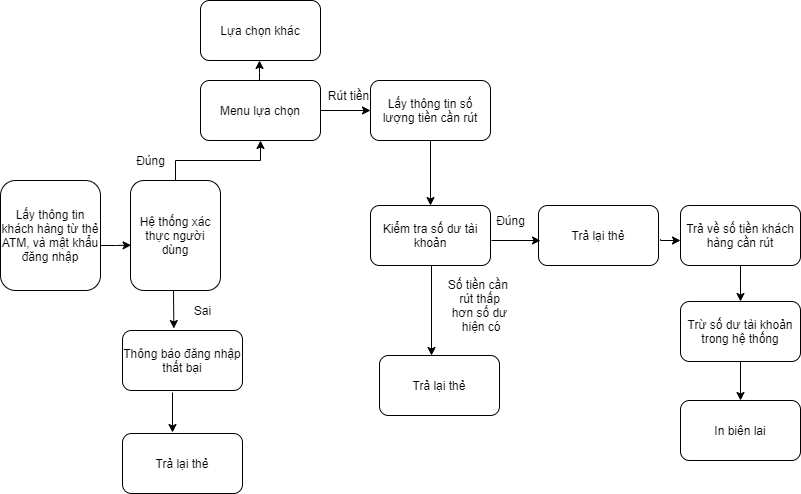

The diagram above was exported from draw.io. Its source (the exported page's mxGraphModel, read from the mxfile embedded in the PNG):
<mxGraphModel dx="782" dy="436" grid="1" gridSize="10" guides="1" tooltips="1" connect="1" arrows="1" fold="1" page="1" pageScale="1" pageWidth="827" pageHeight="1169" math="0" shadow="0">
  <root>
    <mxCell id="0" />
    <mxCell id="1" parent="0" />
    <mxCell id="W4oo8uSb_v25KN_5kYAM-1" value="Lấy thông tin khách hàng từ thẻ ATM, và mật khẩu đăng nhập" style="rounded=1;whiteSpace=wrap;html=1;" parent="1" vertex="1">
      <mxGeometry x="9" y="298" width="100" height="110" as="geometry" />
    </mxCell>
    <mxCell id="W4oo8uSb_v25KN_5kYAM-2" value="Hệ thống xác thực người dùng" style="rounded=1;whiteSpace=wrap;html=1;" parent="1" vertex="1">
      <mxGeometry x="139" y="298" width="90" height="110" as="geometry" />
    </mxCell>
    <mxCell id="W4oo8uSb_v25KN_5kYAM-3" value="Menu lựa chọn" style="rounded=1;whiteSpace=wrap;html=1;" parent="1" vertex="1">
      <mxGeometry x="209" y="198" width="120" height="60" as="geometry" />
    </mxCell>
    <mxCell id="W4oo8uSb_v25KN_5kYAM-4" value="Thông báo đăng nhập thất bại" style="rounded=1;whiteSpace=wrap;html=1;" parent="1" vertex="1">
      <mxGeometry x="131" y="448" width="120" height="60" as="geometry" />
    </mxCell>
    <mxCell id="W4oo8uSb_v25KN_5kYAM-5" value="Trả lại thẻ" style="rounded=1;whiteSpace=wrap;html=1;" parent="1" vertex="1">
      <mxGeometry x="131" y="551" width="120" height="60" as="geometry" />
    </mxCell>
    <mxCell id="W4oo8uSb_v25KN_5kYAM-6" value="Lấy thông tin số lượng tiền cần rút" style="rounded=1;whiteSpace=wrap;html=1;" parent="1" vertex="1">
      <mxGeometry x="379" y="198" width="120" height="60" as="geometry" />
    </mxCell>
    <mxCell id="W4oo8uSb_v25KN_5kYAM-7" value="Lựa chọn khác" style="rounded=1;whiteSpace=wrap;html=1;" parent="1" vertex="1">
      <mxGeometry x="209" y="118" width="120" height="60" as="geometry" />
    </mxCell>
    <mxCell id="W4oo8uSb_v25KN_5kYAM-8" value="Kiểm tra số dư tài khoản" style="rounded=1;whiteSpace=wrap;html=1;" parent="1" vertex="1">
      <mxGeometry x="379" y="323" width="120" height="60" as="geometry" />
    </mxCell>
    <mxCell id="W4oo8uSb_v25KN_5kYAM-9" value="Trả lại thẻ" style="rounded=1;whiteSpace=wrap;html=1;" parent="1" vertex="1">
      <mxGeometry x="388" y="473" width="120" height="60" as="geometry" />
    </mxCell>
    <mxCell id="rcaG2vFfQ-1yyLeAjukz-1" value="Trả lại thẻ" style="rounded=1;whiteSpace=wrap;html=1;" parent="1" vertex="1">
      <mxGeometry x="547" y="323" width="120" height="60" as="geometry" />
    </mxCell>
    <mxCell id="iLQWi2UEt9r-nBNUBBK5-2" value="" style="edgeStyle=orthogonalEdgeStyle;rounded=0;orthogonalLoop=1;jettySize=auto;html=1;exitX=0.5;exitY=1;exitDx=0;exitDy=0;entryX=0.5;entryY=0;entryDx=0;entryDy=0;" edge="1" parent="1" source="rcaG2vFfQ-1yyLeAjukz-4" target="rcaG2vFfQ-1yyLeAjukz-2">
      <mxGeometry relative="1" as="geometry">
        <mxPoint x="760" y="410" as="targetPoint" />
      </mxGeometry>
    </mxCell>
    <mxCell id="rcaG2vFfQ-1yyLeAjukz-2" value="Trừ số dư tài khoản trong hệ thống" style="rounded=1;whiteSpace=wrap;html=1;" parent="1" vertex="1">
      <mxGeometry x="689" y="419" width="120" height="60" as="geometry" />
    </mxCell>
    <mxCell id="rcaG2vFfQ-1yyLeAjukz-3" value="In biên lai" style="rounded=1;whiteSpace=wrap;html=1;" parent="1" vertex="1">
      <mxGeometry x="689" y="518" width="120" height="60" as="geometry" />
    </mxCell>
    <mxCell id="rcaG2vFfQ-1yyLeAjukz-4" value="Trả về số tiền khách hàng cần rút" style="rounded=1;whiteSpace=wrap;html=1;" parent="1" vertex="1">
      <mxGeometry x="689" y="323" width="120" height="60" as="geometry" />
    </mxCell>
    <mxCell id="rcaG2vFfQ-1yyLeAjukz-6" value="" style="endArrow=classic;html=1;rounded=0;edgeStyle=orthogonalEdgeStyle;exitX=0.5;exitY=0;exitDx=0;exitDy=0;" parent="1" source="W4oo8uSb_v25KN_5kYAM-2" edge="1">
      <mxGeometry width="50" height="50" relative="1" as="geometry">
        <mxPoint x="209" y="458" as="sourcePoint" />
        <mxPoint x="269" y="258" as="targetPoint" />
        <Array as="points">
          <mxPoint x="184" y="278" />
          <mxPoint x="269" y="278" />
          <mxPoint x="269" y="258" />
        </Array>
      </mxGeometry>
    </mxCell>
    <mxCell id="rcaG2vFfQ-1yyLeAjukz-7" value="" style="endArrow=classic;html=1;rounded=0;edgeStyle=orthogonalEdgeStyle;entryX=0.007;entryY=0.588;entryDx=0;entryDy=0;entryPerimeter=0;" parent="1" target="W4oo8uSb_v25KN_5kYAM-2" edge="1">
      <mxGeometry width="50" height="50" relative="1" as="geometry">
        <mxPoint x="109" y="363" as="sourcePoint" />
        <mxPoint x="139" y="364" as="targetPoint" />
      </mxGeometry>
    </mxCell>
    <mxCell id="rcaG2vFfQ-1yyLeAjukz-9" value="" style="endArrow=classic;html=1;rounded=0;edgeStyle=orthogonalEdgeStyle;entryX=0.428;entryY=-0.033;entryDx=0;entryDy=0;entryPerimeter=0;" parent="1" target="W4oo8uSb_v25KN_5kYAM-4" edge="1">
      <mxGeometry width="50" height="50" relative="1" as="geometry">
        <mxPoint x="182" y="408" as="sourcePoint" />
        <mxPoint x="176" y="438" as="targetPoint" />
        <Array as="points">
          <mxPoint x="182" y="408" />
        </Array>
      </mxGeometry>
    </mxCell>
    <mxCell id="rcaG2vFfQ-1yyLeAjukz-10" value="" style="endArrow=classic;html=1;rounded=0;edgeStyle=orthogonalEdgeStyle;" parent="1" edge="1">
      <mxGeometry width="50" height="50" relative="1" as="geometry">
        <mxPoint x="181" y="510" as="sourcePoint" />
        <mxPoint x="181" y="550" as="targetPoint" />
      </mxGeometry>
    </mxCell>
    <mxCell id="rcaG2vFfQ-1yyLeAjukz-11" value="Sai" style="text;html=1;align=center;verticalAlign=middle;resizable=0;points=[];autosize=1;strokeColor=none;fillColor=none;" parent="1" vertex="1">
      <mxGeometry x="196" y="418" width="30" height="20" as="geometry" />
    </mxCell>
    <mxCell id="rcaG2vFfQ-1yyLeAjukz-16" value="Đúng" style="text;html=1;align=center;verticalAlign=middle;resizable=0;points=[];autosize=1;strokeColor=none;fillColor=none;" parent="1" vertex="1">
      <mxGeometry x="139" y="268" width="40" height="20" as="geometry" />
    </mxCell>
    <mxCell id="rcaG2vFfQ-1yyLeAjukz-18" value="" style="endArrow=classic;html=1;rounded=0;edgeStyle=orthogonalEdgeStyle;" parent="1" edge="1">
      <mxGeometry width="50" height="50" relative="1" as="geometry">
        <mxPoint x="268" y="198" as="sourcePoint" />
        <mxPoint x="268" y="178" as="targetPoint" />
        <Array as="points">
          <mxPoint x="268" y="190" />
        </Array>
      </mxGeometry>
    </mxCell>
    <mxCell id="rcaG2vFfQ-1yyLeAjukz-19" value="" style="endArrow=classic;html=1;rounded=0;edgeStyle=orthogonalEdgeStyle;exitX=1;exitY=0.5;exitDx=0;exitDy=0;entryX=0;entryY=0.5;entryDx=0;entryDy=0;" parent="1" source="W4oo8uSb_v25KN_5kYAM-3" target="W4oo8uSb_v25KN_5kYAM-6" edge="1">
      <mxGeometry width="50" height="50" relative="1" as="geometry">
        <mxPoint x="209" y="248" as="sourcePoint" />
        <mxPoint x="259" y="198" as="targetPoint" />
      </mxGeometry>
    </mxCell>
    <mxCell id="rcaG2vFfQ-1yyLeAjukz-20" value="Rút tiền" style="text;html=1;align=center;verticalAlign=middle;resizable=0;points=[];autosize=1;strokeColor=none;fillColor=none;" parent="1" vertex="1">
      <mxGeometry x="327" y="203" width="60" height="20" as="geometry" />
    </mxCell>
    <mxCell id="rcaG2vFfQ-1yyLeAjukz-21" value="" style="endArrow=classic;html=1;rounded=0;edgeStyle=orthogonalEdgeStyle;exitX=0.5;exitY=1;exitDx=0;exitDy=0;entryX=0.5;entryY=0;entryDx=0;entryDy=0;" parent="1" source="W4oo8uSb_v25KN_5kYAM-6" target="W4oo8uSb_v25KN_5kYAM-8" edge="1">
      <mxGeometry width="50" height="50" relative="1" as="geometry">
        <mxPoint x="389" y="248" as="sourcePoint" />
        <mxPoint x="439" y="198" as="targetPoint" />
      </mxGeometry>
    </mxCell>
    <mxCell id="rcaG2vFfQ-1yyLeAjukz-22" value="" style="endArrow=classic;html=1;rounded=0;edgeStyle=orthogonalEdgeStyle;entryX=0.5;entryY=0;entryDx=0;entryDy=0;" parent="1" edge="1">
      <mxGeometry width="50" height="50" relative="1" as="geometry">
        <mxPoint x="440" y="383" as="sourcePoint" />
        <mxPoint x="440" y="473" as="targetPoint" />
      </mxGeometry>
    </mxCell>
    <mxCell id="rcaG2vFfQ-1yyLeAjukz-23" value="Số tiền cần &lt;br&gt;rút thấp&lt;br&gt;hơn số dư&lt;br&gt;&amp;nbsp;hiện có" style="text;html=1;align=center;verticalAlign=middle;resizable=0;points=[];autosize=1;strokeColor=none;fillColor=none;" parent="1" vertex="1">
      <mxGeometry x="448" y="393" width="80" height="60" as="geometry" />
    </mxCell>
    <mxCell id="rcaG2vFfQ-1yyLeAjukz-25" value="" style="endArrow=classic;html=1;rounded=0;edgeStyle=orthogonalEdgeStyle;exitX=1;exitY=0.5;exitDx=0;exitDy=0;" parent="1" edge="1">
      <mxGeometry width="50" height="50" relative="1" as="geometry">
        <mxPoint x="500" y="358" as="sourcePoint" />
        <mxPoint x="549" y="358" as="targetPoint" />
      </mxGeometry>
    </mxCell>
    <mxCell id="rcaG2vFfQ-1yyLeAjukz-26" value="Đúng" style="text;html=1;align=center;verticalAlign=middle;resizable=0;points=[];autosize=1;strokeColor=none;fillColor=none;" parent="1" vertex="1">
      <mxGeometry x="499" y="328" width="40" height="20" as="geometry" />
    </mxCell>
    <mxCell id="rcaG2vFfQ-1yyLeAjukz-27" value="" style="endArrow=classic;html=1;rounded=0;edgeStyle=orthogonalEdgeStyle;exitX=1.017;exitY=0.628;exitDx=0;exitDy=0;exitPerimeter=0;" parent="1" edge="1">
      <mxGeometry width="50" height="50" relative="1" as="geometry">
        <mxPoint x="669.04" y="356.67999999999995" as="sourcePoint" />
        <mxPoint x="689" y="358" as="targetPoint" />
        <Array as="points">
          <mxPoint x="669" y="358" />
        </Array>
      </mxGeometry>
    </mxCell>
    <mxCell id="iLQWi2UEt9r-nBNUBBK5-3" value="" style="endArrow=classic;html=1;rounded=0;edgeStyle=orthogonalEdgeStyle;exitX=0.5;exitY=1;exitDx=0;exitDy=0;entryX=0.5;entryY=0;entryDx=0;entryDy=0;" edge="1" parent="1" source="rcaG2vFfQ-1yyLeAjukz-2" target="rcaG2vFfQ-1yyLeAjukz-3">
      <mxGeometry width="50" height="50" relative="1" as="geometry">
        <mxPoint x="439" y="468" as="sourcePoint" />
        <mxPoint x="489" y="418" as="targetPoint" />
      </mxGeometry>
    </mxCell>
  </root>
</mxGraphModel>